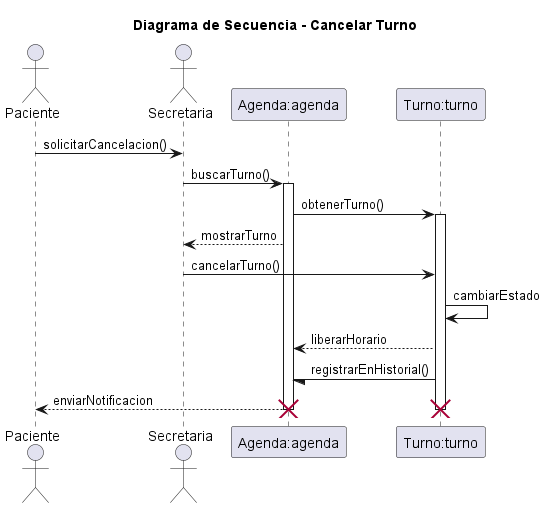

The diagram above was rendered by PlantUML. Its source (embedded in the PNG):
@startuml 05-secuencia-cancelar-turno-02

title Diagrama de Secuencia - Cancelar Turno
' Nombre del escenario: Cancelar Turno - Flujo Principal
' Archivo: diagramas/03-escenarios-casos-de-uso/03-cancelar-turno-flujo-principal.md
' Objetivo: Representar la cancelación de un turno a solicitud del paciente, involucrando secretaria, paciente y sistema, basado en responsabilidades de CRC (Secretaria gestiona turnos, Turno modifica estados, Agenda libera horarios).

actor Paciente as paciente
actor Secretaria as secretaria
participant "Agenda:agenda" as agenda
participant "Turno:turno" as turno

paciente -> secretaria: solicitarCancelacion()

secretaria -> agenda: buscarTurno()
activate agenda

agenda -> turno: obtenerTurno()
activate turno

agenda --> secretaria: mostrarTurno


secretaria -> turno: cancelarTurno()


turno -> turno: cambiarEstado
turno --> agenda: liberarHorario
turno -/ agenda: registrarEnHistorial()

agenda --> paciente: enviarNotificacion

deactivate turno
deactivate agenda

destroy turno
destroy agenda

@enduml